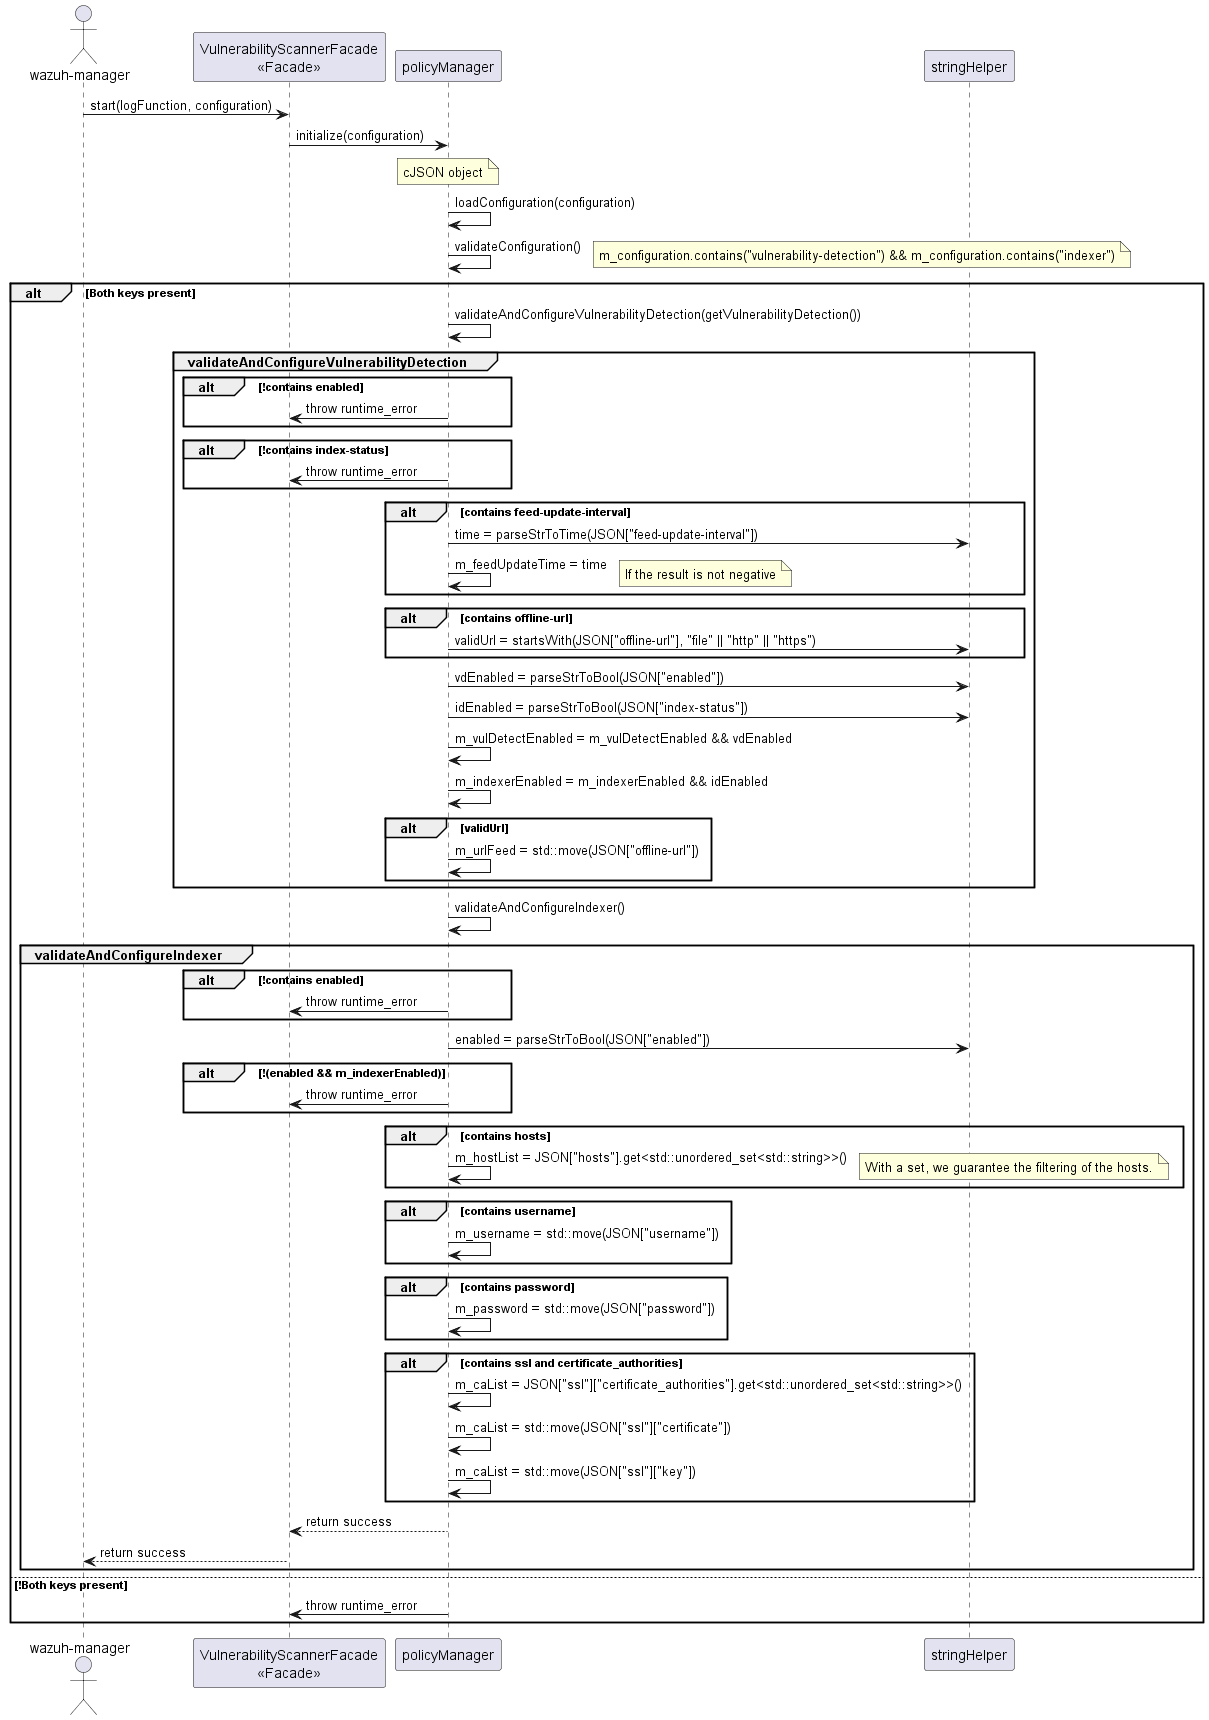

The diagram above was rendered by PlantUML. Its source (embedded in the PNG):
@startuml vd-validation-of-configuration

actor "wazuh-manager" as manager
participant "VulnerabilityScannerFacade\n<<Facade>>" as vdFacade
participant "policyManager" as polManager
participant "stringHelper" as strHelp

manager -> vdFacade: start(logFunction, configuration)
vdFacade -> polManager: initialize(configuration)
note over polManager
    cJSON object
end note
polManager -> polManager: loadConfiguration(configuration)
polManager -> polManager: validateConfiguration()
alt Both keys present
note right
    m_configuration.contains("vulnerability-detection") && m_configuration.contains("indexer")
end note
polManager -> polManager: validateAndConfigureVulnerabilityDetection(getVulnerabilityDetection())
group validateAndConfigureVulnerabilityDetection
alt !contains enabled
polManager -> vdFacade: throw runtime_error
end
alt !contains index-status
polManager -> vdFacade: throw runtime_error
end
alt contains feed-update-interval
polManager -> strHelp: time = parseStrToTime(JSON["feed-update-interval"])
polManager -> polManager: m_feedUpdateTime = time
note right
    If the result is not negative
end note
end
alt contains offline-url
polManager -> strHelp: validUrl = startsWith(JSON["offline-url"], "file" || "http" || "https")
end
polManager -> strHelp: vdEnabled = parseStrToBool(JSON["enabled"])
polManager -> strHelp: idEnabled = parseStrToBool(JSON["index-status"])
polManager -> polManager: m_vulDetectEnabled = m_vulDetectEnabled && vdEnabled
polManager -> polManager: m_indexerEnabled = m_indexerEnabled && idEnabled
alt validUrl
polManager -> polManager: m_urlFeed = std::move(JSON["offline-url"])
end
end
polManager -> polManager: validateAndConfigureIndexer()
group validateAndConfigureIndexer
alt !contains enabled
polManager -> vdFacade: throw runtime_error
end
polManager -> strHelp: enabled = parseStrToBool(JSON["enabled"])
alt !(enabled && m_indexerEnabled)
polManager -> vdFacade: throw runtime_error
end
alt contains hosts
polManager -> polManager: m_hostList = JSON["hosts"].get<std::unordered_set<std::string>>()
note right
    With a set, we guarantee the filtering of the hosts.
end note
end
alt contains username
polManager -> polManager: m_username = std::move(JSON["username"])
end
alt contains password
polManager -> polManager: m_password = std::move(JSON["password"])
end
alt contains ssl and certificate_authorities
polManager -> polManager: m_caList = JSON["ssl"]["certificate_authorities"].get<std::unordered_set<std::string>>()
polManager -> polManager: m_caList = std::move(JSON["ssl"]["certificate"])
polManager -> polManager: m_caList = std::move(JSON["ssl"]["key"])
end
polManager --> vdFacade: return success
vdFacade --> manager: return success
end
else !Both keys present
polManager -> vdFacade: throw runtime_error
end
@enduml